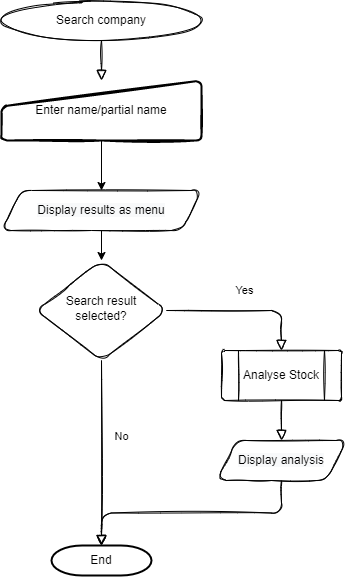

The diagram above was exported from draw.io. Its source (the exported page's mxGraphModel, read from the mxfile embedded in the PNG):
<mxGraphModel dx="1102" dy="857" grid="1" gridSize="10" guides="1" tooltips="1" connect="1" arrows="1" fold="1" page="1" pageScale="1" pageWidth="827" pageHeight="1169" math="0" shadow="0">
  <root>
    <mxCell id="CwhogQzOaHXyHSxJ34x6-0" />
    <mxCell id="CwhogQzOaHXyHSxJ34x6-1" parent="CwhogQzOaHXyHSxJ34x6-0" />
    <mxCell id="CwhogQzOaHXyHSxJ34x6-2" value="" style="edgeStyle=orthogonalEdgeStyle;rounded=1;sketch=1;orthogonalLoop=1;jettySize=auto;html=1;endArrow=block;endFill=0;endSize=8;" parent="CwhogQzOaHXyHSxJ34x6-1" source="CwhogQzOaHXyHSxJ34x6-3" target="CwhogQzOaHXyHSxJ34x6-8" edge="1">
      <mxGeometry relative="1" as="geometry" />
    </mxCell>
    <mxCell id="CwhogQzOaHXyHSxJ34x6-3" value="Search company" style="ellipse;whiteSpace=wrap;html=1;rounded=1;sketch=1;" parent="CwhogQzOaHXyHSxJ34x6-1" vertex="1">
      <mxGeometry x="240" y="40" width="200" height="40" as="geometry" />
    </mxCell>
    <mxCell id="wSkY9SN0cSZ6P71IkHWi-1" value="" style="edgeStyle=orthogonalEdgeStyle;rounded=0;orthogonalLoop=1;jettySize=auto;html=1;" parent="CwhogQzOaHXyHSxJ34x6-1" source="CwhogQzOaHXyHSxJ34x6-8" target="wSkY9SN0cSZ6P71IkHWi-0" edge="1">
      <mxGeometry relative="1" as="geometry" />
    </mxCell>
    <mxCell id="CwhogQzOaHXyHSxJ34x6-8" value="Enter name/partial name" style="html=1;strokeWidth=2;shape=manualInput;whiteSpace=wrap;rounded=1;size=26;arcSize=11;sketch=1;" parent="CwhogQzOaHXyHSxJ34x6-1" vertex="1">
      <mxGeometry x="240" y="120" width="200" height="60" as="geometry" />
    </mxCell>
    <mxCell id="YWJO28zGACMnuJLZ0ofk-12" value="" style="edgeStyle=orthogonalEdgeStyle;rounded=0;orthogonalLoop=1;jettySize=auto;html=1;" parent="CwhogQzOaHXyHSxJ34x6-1" source="wSkY9SN0cSZ6P71IkHWi-0" target="YWJO28zGACMnuJLZ0ofk-2" edge="1">
      <mxGeometry relative="1" as="geometry" />
    </mxCell>
    <mxCell id="wSkY9SN0cSZ6P71IkHWi-0" value="&lt;span style=&quot;color: rgb(0, 0, 0); font-family: Helvetica; font-size: 12px; font-style: normal; font-variant-ligatures: normal; font-variant-caps: normal; font-weight: 400; letter-spacing: normal; orphans: 2; text-align: center; text-indent: 0px; text-transform: none; widows: 2; word-spacing: 0px; -webkit-text-stroke-width: 0px; background-color: rgb(248, 249, 250); text-decoration-thickness: initial; text-decoration-style: initial; text-decoration-color: initial; float: none; display: inline !important;&quot;&gt;Display results as menu&lt;/span&gt;" style="shape=parallelogram;perimeter=parallelogramPerimeter;whiteSpace=wrap;html=1;fixedSize=1;rounded=1;sketch=1;" parent="CwhogQzOaHXyHSxJ34x6-1" vertex="1">
      <mxGeometry x="240" y="230" width="200" height="40" as="geometry" />
    </mxCell>
    <mxCell id="YWJO28zGACMnuJLZ0ofk-0" value="Yes" style="html=1;jettySize=auto;orthogonalLoop=1;fontSize=11;endArrow=block;endFill=0;endSize=8;strokeWidth=1;shadow=0;labelBackgroundColor=none;edgeStyle=orthogonalEdgeStyle;rounded=1;sketch=1;entryX=0.5;entryY=0;entryDx=0;entryDy=0;" parent="CwhogQzOaHXyHSxJ34x6-1" source="YWJO28zGACMnuJLZ0ofk-2" target="lvis-rg67Le_dUaXL3uf-2" edge="1">
      <mxGeometry y="20" relative="1" as="geometry">
        <mxPoint as="offset" />
        <mxPoint x="520" y="380" as="targetPoint" />
        <Array as="points">
          <mxPoint x="520" y="350" />
        </Array>
      </mxGeometry>
    </mxCell>
    <mxCell id="YWJO28zGACMnuJLZ0ofk-1" value="No" style="edgeStyle=orthogonalEdgeStyle;jettySize=auto;orthogonalLoop=1;fontSize=11;endArrow=block;endFill=0;endSize=8;strokeWidth=1;shadow=0;labelBackgroundColor=none;rounded=1;sketch=1;html=1;exitX=0.5;exitY=1;exitDx=0;exitDy=0;entryX=0.5;entryY=0;entryDx=0;entryDy=0;entryPerimeter=0;" parent="CwhogQzOaHXyHSxJ34x6-1" source="YWJO28zGACMnuJLZ0ofk-2" target="yP0-UTyxOkBvqKEGqTPM-0" edge="1">
      <mxGeometry x="-0.1781" y="20" relative="1" as="geometry">
        <mxPoint as="offset" />
        <Array as="points" />
        <mxPoint x="340" y="585" as="targetPoint" />
      </mxGeometry>
    </mxCell>
    <mxCell id="YWJO28zGACMnuJLZ0ofk-2" value="Search result&lt;br&gt;selected?" style="rhombus;whiteSpace=wrap;html=1;shadow=0;fontFamily=Helvetica;fontSize=12;align=center;strokeWidth=1;spacing=6;spacingTop=-4;rounded=1;sketch=1;" parent="CwhogQzOaHXyHSxJ34x6-1" vertex="1">
      <mxGeometry x="275" y="300" width="130" height="100" as="geometry" />
    </mxCell>
    <mxCell id="YWJO28zGACMnuJLZ0ofk-7" style="edgeStyle=orthogonalEdgeStyle;rounded=1;sketch=1;orthogonalLoop=1;jettySize=auto;html=1;exitX=0.5;exitY=1;exitDx=0;exitDy=0;endArrow=block;endFill=0;endSize=8;entryX=0.5;entryY=0;entryDx=0;entryDy=0;entryPerimeter=0;" parent="CwhogQzOaHXyHSxJ34x6-1" source="lvis-rg67Le_dUaXL3uf-0" target="yP0-UTyxOkBvqKEGqTPM-0" edge="1">
      <mxGeometry relative="1" as="geometry">
        <mxPoint x="520" y="500" as="sourcePoint" />
        <mxPoint x="340" y="585" as="targetPoint" />
      </mxGeometry>
    </mxCell>
    <mxCell id="lvis-rg67Le_dUaXL3uf-0" value="&lt;span style=&quot;color: rgb(0, 0, 0); font-family: Helvetica; font-size: 12px; font-style: normal; font-variant-ligatures: normal; font-variant-caps: normal; font-weight: 400; letter-spacing: normal; orphans: 2; text-align: center; text-indent: 0px; text-transform: none; widows: 2; word-spacing: 0px; -webkit-text-stroke-width: 0px; background-color: rgb(248, 249, 250); text-decoration-thickness: initial; text-decoration-style: initial; text-decoration-color: initial; float: none; display: inline !important;&quot;&gt;Display analysis&lt;/span&gt;" style="shape=parallelogram;perimeter=parallelogramPerimeter;whiteSpace=wrap;html=1;fixedSize=1;rounded=1;sketch=1;" parent="CwhogQzOaHXyHSxJ34x6-1" vertex="1">
      <mxGeometry x="455" y="480" width="130" height="40" as="geometry" />
    </mxCell>
    <mxCell id="lvis-rg67Le_dUaXL3uf-1" value="" style="edgeStyle=orthogonalEdgeStyle;rounded=1;sketch=1;orthogonalLoop=1;jettySize=auto;html=1;endArrow=block;endFill=0;endSize=8;" parent="CwhogQzOaHXyHSxJ34x6-1" source="lvis-rg67Le_dUaXL3uf-2" target="lvis-rg67Le_dUaXL3uf-0" edge="1">
      <mxGeometry relative="1" as="geometry" />
    </mxCell>
    <mxCell id="lvis-rg67Le_dUaXL3uf-2" value="Analyse Stock" style="verticalLabelPosition=middle;verticalAlign=middle;html=1;shape=process;whiteSpace=wrap;rounded=1;size=0.14;arcSize=6;sketch=1;labelPosition=center;align=center;" parent="CwhogQzOaHXyHSxJ34x6-1" vertex="1">
      <mxGeometry x="460" y="390" width="120" height="50" as="geometry" />
    </mxCell>
    <mxCell id="yP0-UTyxOkBvqKEGqTPM-0" value="End" style="strokeWidth=2;html=1;shape=mxgraph.flowchart.terminator;whiteSpace=wrap;" parent="CwhogQzOaHXyHSxJ34x6-1" vertex="1">
      <mxGeometry x="290" y="585" width="100" height="30" as="geometry" />
    </mxCell>
  </root>
</mxGraphModel>